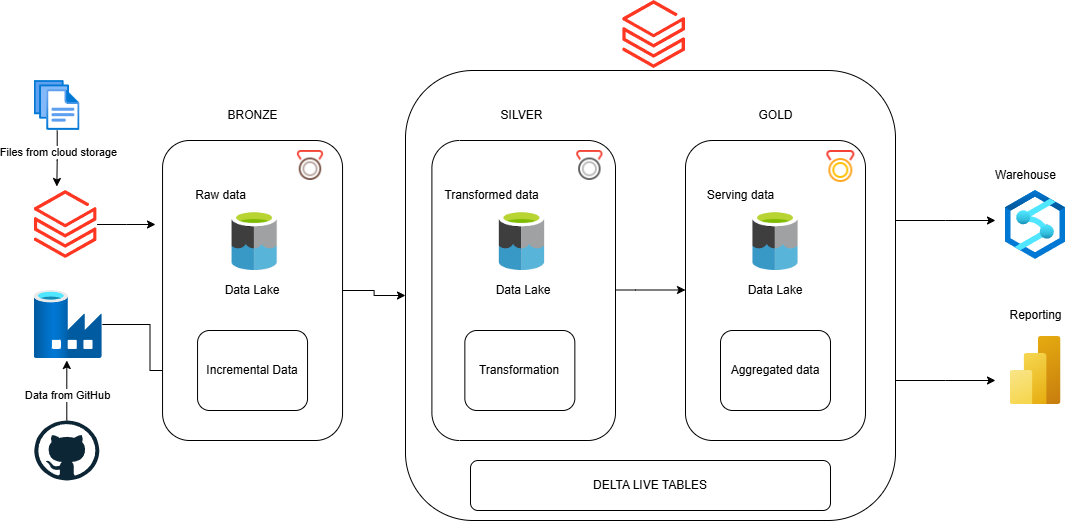

The diagram above was exported from draw.io. Its source (the exported page's mxGraphModel, read from the mxfile embedded in the PNG):
<mxGraphModel dx="786" dy="451" grid="1" gridSize="10" guides="1" tooltips="1" connect="1" arrows="1" fold="1" page="1" pageScale="1" pageWidth="850" pageHeight="1100" math="0" shadow="0">
  <root>
    <mxCell id="0" />
    <mxCell id="1" parent="0" />
    <mxCell id="Pytbhk4weIjzMSr-yp3E-27" value="" style="edgeStyle=orthogonalEdgeStyle;rounded=0;orthogonalLoop=1;jettySize=auto;html=1;strokeColor=light-dark(#000000,#FFFFFF);" edge="1" parent="1" source="Pytbhk4weIjzMSr-yp3E-1" target="Pytbhk4weIjzMSr-yp3E-18">
      <mxGeometry relative="1" as="geometry" />
    </mxCell>
    <mxCell id="Pytbhk4weIjzMSr-yp3E-1" value="" style="image;aspect=fixed;html=1;points=[];align=center;fontSize=12;image=img/lib/azure2/databases/Data_Factory.svg;" vertex="1" parent="1">
      <mxGeometry x="38.8" y="390" width="68" height="68" as="geometry" />
    </mxCell>
    <mxCell id="Pytbhk4weIjzMSr-yp3E-26" style="edgeStyle=orthogonalEdgeStyle;rounded=0;orthogonalLoop=1;jettySize=auto;html=1;strokeColor=light-dark(#000000,#FFFFFF);" edge="1" parent="1" source="Pytbhk4weIjzMSr-yp3E-2">
      <mxGeometry relative="1" as="geometry">
        <mxPoint x="160" y="324" as="targetPoint" />
      </mxGeometry>
    </mxCell>
    <mxCell id="Pytbhk4weIjzMSr-yp3E-2" value="" style="image;aspect=fixed;html=1;points=[];align=center;fontSize=12;image=img/lib/azure2/analytics/Azure_Databricks.svg;" vertex="1" parent="1">
      <mxGeometry x="38.8" y="290" width="62.8" height="68" as="geometry" />
    </mxCell>
    <mxCell id="Pytbhk4weIjzMSr-yp3E-3" value="" style="image;aspect=fixed;html=1;points=[];align=center;fontSize=12;image=img/lib/azure2/general/Files.svg;" vertex="1" parent="1">
      <mxGeometry x="38.8" y="180" width="45.71" height="50" as="geometry" />
    </mxCell>
    <mxCell id="Pytbhk4weIjzMSr-yp3E-10" style="edgeStyle=orthogonalEdgeStyle;rounded=0;orthogonalLoop=1;jettySize=auto;html=1;strokeColor=light-dark(#000000,#FFFFFF);" edge="1" parent="1" source="Pytbhk4weIjzMSr-yp3E-8">
      <mxGeometry relative="1" as="geometry">
        <mxPoint x="71.29999999999995" y="460" as="targetPoint" />
      </mxGeometry>
    </mxCell>
    <mxCell id="Pytbhk4weIjzMSr-yp3E-42" value="Data from GitHub" style="edgeLabel;html=1;align=center;verticalAlign=middle;resizable=0;points=[];" vertex="1" connectable="0" parent="Pytbhk4weIjzMSr-yp3E-10">
      <mxGeometry x="-0.1185" relative="1" as="geometry">
        <mxPoint y="1" as="offset" />
      </mxGeometry>
    </mxCell>
    <mxCell id="Pytbhk4weIjzMSr-yp3E-8" value="" style="dashed=0;outlineConnect=0;html=1;align=center;labelPosition=center;verticalLabelPosition=bottom;verticalAlign=top;shape=mxgraph.weblogos.github" vertex="1" parent="1">
      <mxGeometry x="38.79999999999999" y="520" width="65" height="60" as="geometry" />
    </mxCell>
    <mxCell id="Pytbhk4weIjzMSr-yp3E-12" style="edgeStyle=orthogonalEdgeStyle;rounded=0;orthogonalLoop=1;jettySize=auto;html=1;entryX=0.359;entryY=-0.059;entryDx=0;entryDy=0;entryPerimeter=0;strokeColor=light-dark(#000000,#FFFFFF);" edge="1" parent="1" source="Pytbhk4weIjzMSr-yp3E-3" target="Pytbhk4weIjzMSr-yp3E-2">
      <mxGeometry relative="1" as="geometry" />
    </mxCell>
    <mxCell id="Pytbhk4weIjzMSr-yp3E-43" value="Files from cloud storage" style="edgeLabel;html=1;align=center;verticalAlign=middle;resizable=0;points=[];" vertex="1" connectable="0" parent="Pytbhk4weIjzMSr-yp3E-12">
      <mxGeometry x="-0.3143" y="1" relative="1" as="geometry">
        <mxPoint y="2" as="offset" />
      </mxGeometry>
    </mxCell>
    <mxCell id="Pytbhk4weIjzMSr-yp3E-29" value="" style="edgeStyle=orthogonalEdgeStyle;rounded=0;orthogonalLoop=1;jettySize=auto;html=1;strokeColor=light-dark(#000000,#FFFFFF);" edge="1" parent="1" source="Pytbhk4weIjzMSr-yp3E-16" target="Pytbhk4weIjzMSr-yp3E-28">
      <mxGeometry relative="1" as="geometry" />
    </mxCell>
    <mxCell id="Pytbhk4weIjzMSr-yp3E-16" value="Data Lake" style="rounded=1;whiteSpace=wrap;html=1;" vertex="1" parent="1">
      <mxGeometry x="167.05" y="240" width="180" height="300" as="geometry" />
    </mxCell>
    <mxCell id="Pytbhk4weIjzMSr-yp3E-17" value="" style="shape=image;verticalLabelPosition=bottom;labelBackgroundColor=default;verticalAlign=top;aspect=fixed;imageAspect=0;image=data:image/png,(base64 omitted: 2656 chars);" vertex="1" parent="1">
      <mxGeometry x="202.05" y="310" width="114.11" height="60" as="geometry" />
    </mxCell>
    <mxCell id="Pytbhk4weIjzMSr-yp3E-18" value="Incremental Data" style="rounded=1;whiteSpace=wrap;html=1;" vertex="1" parent="1">
      <mxGeometry x="202.05" y="430" width="110" height="80" as="geometry" />
    </mxCell>
    <mxCell id="Pytbhk4weIjzMSr-yp3E-22" value="" style="shape=image;html=1;verticalAlign=top;verticalLabelPosition=bottom;labelBackgroundColor=#ffffff;imageAspect=0;aspect=fixed;image=https://cdn2.iconfinder.com/data/icons/bitsies/128/MedalBronze-128.png" vertex="1" parent="1">
      <mxGeometry x="300" y="250" width="30" height="30" as="geometry" />
    </mxCell>
    <mxCell id="Pytbhk4weIjzMSr-yp3E-23" value="&lt;font style=&quot;color: light-dark(rgb(0, 0, 0), rgb(255, 255, 255));&quot;&gt;BRONZE&lt;/font&gt;" style="text;html=1;align=center;verticalAlign=middle;resizable=0;points=[];autosize=1;strokeColor=none;fillColor=none;" vertex="1" parent="1">
      <mxGeometry x="222.05" y="200" width="70" height="30" as="geometry" />
    </mxCell>
    <mxCell id="Pytbhk4weIjzMSr-yp3E-28" value="" style="rounded=1;whiteSpace=wrap;html=1;" vertex="1" parent="1">
      <mxGeometry x="410" y="170" width="490" height="450" as="geometry" />
    </mxCell>
    <mxCell id="Pytbhk4weIjzMSr-yp3E-30" value="" style="image;aspect=fixed;html=1;points=[];align=center;fontSize=12;image=img/lib/azure2/analytics/Azure_Databricks.svg;" vertex="1" parent="1">
      <mxGeometry x="627.2" y="100" width="62.8" height="68" as="geometry" />
    </mxCell>
    <mxCell id="Pytbhk4weIjzMSr-yp3E-31" value="Data Lake" style="rounded=1;whiteSpace=wrap;html=1;" vertex="1" parent="1">
      <mxGeometry x="690" y="240" width="180" height="300" as="geometry" />
    </mxCell>
    <mxCell id="Pytbhk4weIjzMSr-yp3E-32" value="Data Lake" style="rounded=1;whiteSpace=wrap;html=1;" vertex="1" parent="1">
      <mxGeometry x="436.4" y="240" width="183.6" height="300" as="geometry" />
    </mxCell>
    <mxCell id="Pytbhk4weIjzMSr-yp3E-33" value="Raw data" style="text;html=1;align=center;verticalAlign=middle;resizable=0;points=[];autosize=1;strokeColor=none;fillColor=none;" vertex="1" parent="1">
      <mxGeometry x="190" y="280" width="70" height="30" as="geometry" />
    </mxCell>
    <mxCell id="Pytbhk4weIjzMSr-yp3E-34" value="" style="shape=image;verticalLabelPosition=bottom;labelBackgroundColor=default;verticalAlign=top;aspect=fixed;imageAspect=0;image=data:image/png,(base64 omitted: 2656 chars);" vertex="1" parent="1">
      <mxGeometry x="469.35" y="310" width="114.11" height="60" as="geometry" />
    </mxCell>
    <mxCell id="Pytbhk4weIjzMSr-yp3E-35" value="" style="shape=image;verticalLabelPosition=bottom;labelBackgroundColor=default;verticalAlign=top;aspect=fixed;imageAspect=0;image=data:image/png,(base64 omitted: 2656 chars);" vertex="1" parent="1">
      <mxGeometry x="722.94" y="310" width="114.11" height="60" as="geometry" />
    </mxCell>
    <mxCell id="Pytbhk4weIjzMSr-yp3E-36" value="Transformed data" style="text;html=1;align=center;verticalAlign=middle;resizable=0;points=[];autosize=1;strokeColor=none;fillColor=none;" vertex="1" parent="1">
      <mxGeometry x="436.4" y="280" width="120" height="30" as="geometry" />
    </mxCell>
    <mxCell id="Pytbhk4weIjzMSr-yp3E-37" value="Serving data" style="text;html=1;align=center;verticalAlign=middle;resizable=0;points=[];autosize=1;strokeColor=none;fillColor=none;" vertex="1" parent="1">
      <mxGeometry x="700" y="280" width="90" height="30" as="geometry" />
    </mxCell>
    <mxCell id="Pytbhk4weIjzMSr-yp3E-38" value="SILVER" style="text;html=1;align=center;verticalAlign=middle;resizable=0;points=[];autosize=1;strokeColor=none;fillColor=none;" vertex="1" parent="1">
      <mxGeometry x="491.4" y="200" width="70" height="30" as="geometry" />
    </mxCell>
    <mxCell id="Pytbhk4weIjzMSr-yp3E-39" value="GOLD" style="text;html=1;align=center;verticalAlign=middle;resizable=0;points=[];autosize=1;strokeColor=none;fillColor=none;" vertex="1" parent="1">
      <mxGeometry x="750" y="200" width="60" height="30" as="geometry" />
    </mxCell>
    <mxCell id="Pytbhk4weIjzMSr-yp3E-40" value="Transformation" style="rounded=1;whiteSpace=wrap;html=1;" vertex="1" parent="1">
      <mxGeometry x="469.35" y="430" width="110" height="80" as="geometry" />
    </mxCell>
    <mxCell id="Pytbhk4weIjzMSr-yp3E-41" value="DELTA LIVE TABLES" style="rounded=1;whiteSpace=wrap;html=1;" vertex="1" parent="1">
      <mxGeometry x="475" y="560" width="360" height="50" as="geometry" />
    </mxCell>
    <mxCell id="Pytbhk4weIjzMSr-yp3E-47" value="" style="shape=image;html=1;verticalAlign=top;verticalLabelPosition=bottom;labelBackgroundColor=#ffffff;imageAspect=0;aspect=fixed;image=https://cdn2.iconfinder.com/data/icons/bitsies/128/MedalSilver-128.png" vertex="1" parent="1">
      <mxGeometry x="579.35" y="250" width="30" height="30" as="geometry" />
    </mxCell>
    <mxCell id="Pytbhk4weIjzMSr-yp3E-49" value="" style="shape=image;html=1;verticalAlign=top;verticalLabelPosition=bottom;labelBackgroundColor=#ffffff;imageAspect=0;aspect=fixed;image=https://cdn2.iconfinder.com/data/icons/bitsies/128/MedalGold-128.png" vertex="1" parent="1">
      <mxGeometry x="829.35" y="250" width="32" height="32" as="geometry" />
    </mxCell>
    <mxCell id="Pytbhk4weIjzMSr-yp3E-50" value="" style="image;aspect=fixed;html=1;points=[];align=center;fontSize=12;image=img/lib/azure2/analytics/Azure_Synapse_Analytics.svg;" vertex="1" parent="1">
      <mxGeometry x="1010" y="290" width="60" height="69" as="geometry" />
    </mxCell>
    <mxCell id="Pytbhk4weIjzMSr-yp3E-52" value="" style="image;aspect=fixed;html=1;points=[];align=center;fontSize=12;image=img/lib/azure2/analytics/Power_BI_Embedded.svg;" vertex="1" parent="1">
      <mxGeometry x="1014.5" y="436" width="51" height="68" as="geometry" />
    </mxCell>
    <mxCell id="Pytbhk4weIjzMSr-yp3E-53" value="&lt;font style=&quot;color: light-dark(rgb(0, 0, 0), rgb(255, 255, 255));&quot;&gt;Warehouse&lt;/font&gt;" style="text;html=1;align=center;verticalAlign=middle;resizable=0;points=[];autosize=1;strokeColor=none;fillColor=none;" vertex="1" parent="1">
      <mxGeometry x="990" y="260" width="80" height="30" as="geometry" />
    </mxCell>
    <mxCell id="Pytbhk4weIjzMSr-yp3E-54" value="&lt;font style=&quot;color: light-dark(rgb(0, 0, 0), rgb(255, 255, 255));&quot;&gt;Reporting&lt;/font&gt;" style="text;html=1;align=center;verticalAlign=middle;resizable=0;points=[];autosize=1;strokeColor=none;fillColor=none;" vertex="1" parent="1">
      <mxGeometry x="1000" y="400" width="80" height="30" as="geometry" />
    </mxCell>
    <mxCell id="Pytbhk4weIjzMSr-yp3E-57" value="Aggregated data" style="rounded=1;whiteSpace=wrap;html=1;" vertex="1" parent="1">
      <mxGeometry x="725" y="430" width="110" height="80" as="geometry" />
    </mxCell>
    <mxCell id="Pytbhk4weIjzMSr-yp3E-58" value="" style="endArrow=classic;html=1;rounded=0;strokeColor=light-dark(#000000,#FFFFFF);" edge="1" parent="1">
      <mxGeometry relative="1" as="geometry">
        <mxPoint x="900" y="320" as="sourcePoint" />
        <mxPoint x="1000" y="320" as="targetPoint" />
        <Array as="points">
          <mxPoint x="950" y="320" />
        </Array>
      </mxGeometry>
    </mxCell>
    <mxCell id="Pytbhk4weIjzMSr-yp3E-62" value="" style="endArrow=classic;html=1;rounded=0;strokeColor=light-dark(#000000,#FFFFFF);" edge="1" parent="1">
      <mxGeometry relative="1" as="geometry">
        <mxPoint x="900" y="480" as="sourcePoint" />
        <mxPoint x="1000" y="480" as="targetPoint" />
        <Array as="points">
          <mxPoint x="950" y="480" />
        </Array>
      </mxGeometry>
    </mxCell>
    <mxCell id="Pytbhk4weIjzMSr-yp3E-63" value="" style="endArrow=classic;html=1;rounded=0;" edge="1" parent="1">
      <mxGeometry relative="1" as="geometry">
        <mxPoint x="620" y="389.5" as="sourcePoint" />
        <mxPoint x="690" y="389.5" as="targetPoint" />
        <Array as="points">
          <mxPoint x="640" y="389.5" />
        </Array>
      </mxGeometry>
    </mxCell>
  </root>
</mxGraphModel>